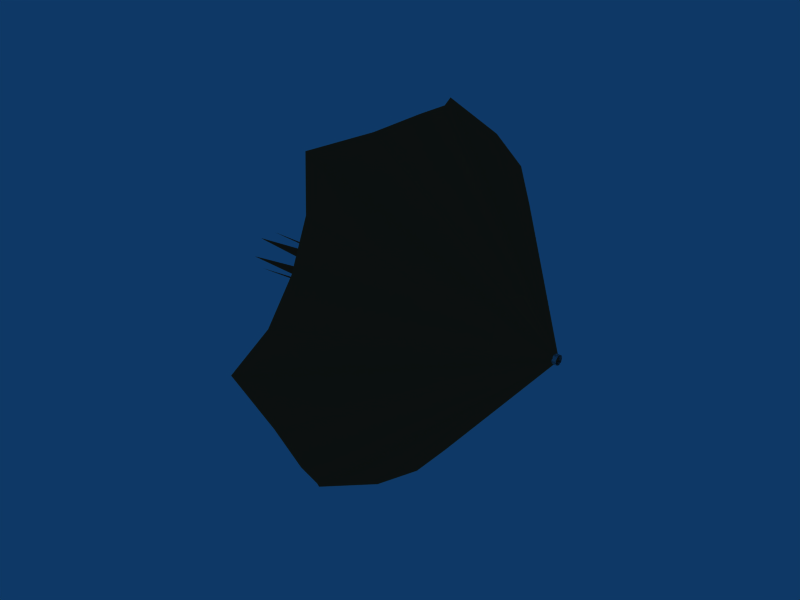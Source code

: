 # Source: winchrope.blend  (saved by Blender 2.49.2; exported with 4.5.12 LTS)
import bpy
from mathutils import Matrix  # noqa: F401  (used for matrix-valued properties, if any)

bpy.ops.wm.read_factory_settings(use_empty=True)
scene = bpy.context.scene
scene.name = 'Scene'

# ---- collections
col_collection_1 = bpy.data.collections.new('Collection 1'); scene.collection.children.link(col_collection_1)

# ---- materials (node trees are filled in below, after node groups)
mat_material_010 = bpy.data.materials.new('Material.010')
mat_material_010.alpha_threshold = 0.0
mat_material_010.diffuse_color = (0.8, 0.2915, 0.1584, 1.0)
mat_material_010.roughness = 0.5
mat_material_010.line_color = (0.0, 0.0, 0.0, 1.0)

# ---- material node trees

# ---- world
world_world = bpy.data.worlds.new('World'); scene.world = world_world
world_world.color = (0.05656, 0.2208, 0.4)
world_world.use_sun_shadow = False
world_world.sun_shadow_jitter_overblur = 0.0
world_world.cycles.sampling_method = 'MANUAL'
world_world.cycles.sample_map_resolution = 256

# ---- meshes
me_parachute_closed = bpy.data.meshes.new('parachute_closed')
me_parachute_closed.from_pydata([(-1.44, 0.04, 0.06928), (-1.21, 0.01974, 0.07349), (-1.133, 6.111e-09, 0.07593), (-1.21, -0.01974, 0.07349), (-1.44, -0.04, 0.06928), (0.0, 0.0, 0.0), (-0.72, 0.02, 0.03464), (-0.6263, 0.01027, 0.03832), (-0.5866, 3.125e-09, 0.03966), (-0.6263, -0.01027, 0.03832), (-0.72, -0.02, 0.03464), (-1.08, 0.03, 0.05196), (-0.36, 0.01, 0.01732), (-0.938, 0.01538, 0.05737), (-0.3131, 0.005135, 0.01916), (-0.8786, 4.56e-09, 0.05938), (-0.2933, 1.551e-09, 0.01983), (-0.938, -0.01538, 0.05737), (-0.3131, -0.005135, 0.01916), (-1.08, -0.03, 0.05196), (-0.36, -0.01, 0.01732), (-0.36, 0.01, 0.01732), (-1.08, 0.03, 0.05196), (-0.3131, 0.01402, 0.01403), (-0.938, 0.042, 0.042), (-0.2933, 0.01717, 0.009915), (-0.8786, 0.05142, 0.02969), (-0.3131, 0.01916, 0.005132), (-0.938, 0.05737, 0.01537), (-0.36, 0.02, 1.112e-09), (-1.08, 0.06, 3.853e-09), (-0.72, 0.02, 0.03464), (-0.6263, 0.02805, 0.02805), (-0.5866, 0.03435, 0.01983), (-0.6263, 0.03832, 0.01026), (-0.72, 0.04, 2.224e-09), (0.0, 0.0, 0.0), (-1.44, 0.04, 0.06928), (-1.21, 0.05378, 0.05384), (-1.133, 0.06575, 0.03796), (-1.21, 0.07352, 0.01965), (-1.44, 0.08, 4.449e-09), (-1.44, 0.04, -0.06928), (-1.21, 0.05378, -0.05384), (-1.133, 0.06575, -0.03796), (-1.21, 0.07352, -0.01965), (-1.44, 0.08, -1.303e-08), (0.0, 0.0, 0.0), (-0.72, 0.02, -0.03464), (-0.6263, 0.02805, -0.02805), (-0.5866, 0.03435, -0.01983), (-0.6263, 0.03832, -0.01026), (-0.72, 0.04, -6.514e-09), (-1.08, 0.03, -0.05196), (-0.36, 0.01, -0.01732), (-0.938, 0.042, -0.042), (-0.3131, 0.01402, -0.01403), (-0.8786, 0.05142, -0.02969), (-0.2933, 0.01717, -0.009915), (-0.938, 0.05737, -0.01537), (-0.3131, 0.01916, -0.005132), (-1.08, 0.06, -9.175e-09), (-0.36, 0.02, -3.257e-09), (-0.36, 0.01, -0.01732), (-1.08, 0.03, -0.05196), (-0.3131, 0.005135, -0.01916), (-0.938, 0.01538, -0.05737), (-0.2933, -1.042e-09, -0.01983), (-0.8786, -3.941e-09, -0.05938), (-0.3131, -0.005135, -0.01916), (-0.938, -0.01538, -0.05737), (-0.36, -0.01, -0.01732), (-1.08, -0.03, -0.05196), (-0.72, 0.02, -0.03464), (-0.6263, 0.01027, -0.03832), (-0.5866, -2.193e-09, -0.03966), (-0.6263, -0.01027, -0.03832), (-0.72, -0.02, -0.03464), (0.0, 0.0, 0.0), (-1.44, 0.04, -0.06928), (-1.21, 0.01974, -0.07349), (-1.133, -4.311e-09, -0.07593), (-1.21, -0.01974, -0.07349), (-1.44, -0.04, -0.06928), (-1.44, -0.08, -6.514e-09), (-1.21, -0.07352, -0.01965), (-1.133, -0.06575, -0.03796), (-1.21, -0.05378, -0.05384), (-1.44, -0.04, -0.06928), (0.0, 0.0, 0.0), (-0.72, -0.04, -3.257e-09), (-0.6263, -0.03832, -0.01026), (-0.5866, -0.03435, -0.01983), (-0.6263, -0.02805, -0.02805), (-0.72, -0.02, -0.03464), (-1.08, -0.06, -5.918e-09), (-0.36, -0.02, -1.628e-09), (-0.938, -0.05737, -0.01537), (-0.3131, -0.01916, -0.005132), (-0.8786, -0.05142, -0.02969), (-0.2933, -0.01717, -0.009915), (-0.938, -0.042, -0.042), (-0.3131, -0.01402, -0.01403), (-1.08, -0.03, -0.05196), (-0.36, -0.01, -0.01732), (-0.36, -0.02, 2.821e-09), (-1.08, -0.06, 7.429e-09), (-0.3131, -0.01916, 0.005132), (-0.938, -0.05737, 0.01537), (-0.2933, -0.01717, 0.009915), (-0.8786, -0.05142, 0.02969), (-0.3131, -0.01402, 0.01403), (-0.938, -0.042, 0.042), (-0.36, -0.01, 0.01732), (-1.08, -0.03, 0.05196), (-0.72, -0.04, 5.641e-09), (-0.6263, -0.03832, 0.01026), (-0.5866, -0.03435, 0.01983), (-0.6263, -0.02805, 0.02805), (-0.72, -0.02, 0.03464), (0.0, 0.0, 0.0), (-1.44, -0.08, 1.128e-08), (-1.21, -0.07352, 0.01965), (-1.133, -0.06575, 0.03796), (-1.21, -0.05378, 0.05384), (-1.44, -0.04, 0.06928)], [], [(12, 5, 14), (6, 12, 14, 7), (0, 11, 13, 1), (11, 6, 7, 13), (14, 5, 16), (7, 14, 16, 8), (1, 13, 15, 2), (13, 7, 8, 15), (16, 5, 18), (8, 16, 18, 9), (2, 15, 17, 3), (15, 8, 9, 17), (18, 5, 20), (9, 18, 20, 10), (3, 17, 19, 4), (17, 9, 10, 19), (24, 32, 31, 22), (38, 24, 22, 37), (32, 23, 21, 31), (23, 36, 21), (26, 33, 32, 24), (39, 26, 24, 38), (33, 25, 23, 32), (25, 36, 23), (28, 34, 33, 26), (40, 28, 26, 39), (34, 27, 25, 33), (27, 36, 25), (30, 35, 34, 28), (41, 30, 28, 40), (35, 29, 27, 34), (29, 36, 27), (54, 47, 56), (48, 54, 56, 49), (42, 53, 55, 43), (53, 48, 49, 55), (56, 47, 58), (49, 56, 58, 50), (43, 55, 57, 44), (55, 49, 50, 57), (58, 47, 60), (50, 58, 60, 51), (44, 57, 59, 45), (57, 50, 51, 59), (60, 47, 62), (51, 60, 62, 52), (45, 59, 61, 46), (59, 51, 52, 61), (66, 74, 73, 64), (80, 66, 64, 79), (74, 65, 63, 73), (65, 78, 63), (68, 75, 74, 66), (81, 68, 66, 80), (75, 67, 65, 74), (67, 78, 65), (70, 76, 75, 68), (82, 70, 68, 81), (76, 69, 67, 75), (69, 78, 67), (72, 77, 76, 70), (83, 72, 70, 82), (77, 71, 69, 76), (71, 78, 69), (96, 89, 98), (90, 96, 98, 91), (84, 95, 97, 85), (95, 90, 91, 97), (98, 89, 100), (91, 98, 100, 92), (85, 97, 99, 86), (97, 91, 92, 99), (100, 89, 102), (92, 100, 102, 93), (86, 99, 101, 87), (99, 92, 93, 101), (102, 89, 104), (93, 102, 104, 94), (87, 101, 103, 88), (101, 93, 94, 103), (108, 116, 115, 106), (122, 108, 106, 121), (116, 107, 105, 115), (107, 120, 105), (110, 117, 116, 108), (123, 110, 108, 122), (117, 109, 107, 116), (109, 120, 107), (112, 118, 117, 110), (124, 112, 110, 123), (118, 111, 109, 117), (111, 120, 109), (114, 119, 118, 112), (125, 114, 112, 124), (119, 113, 111, 118), (113, 120, 111)])
me_parachute_closed.polygons.foreach_set('use_smooth', [0, 0, 0, 0, 0, 1, 1, 1, 0, 1, 1, 1, 0, 0, 0, 0, 0, 0, 0, 0, 1, 1, 1, 0, 1, 1, 1, 0, 0, 0, 0, 0, 0, 0, 0, 0, 0, 1, 1, 1, 0, 1, 1, 1, 0, 0, 0, 0, 0, 0, 0, 0, 1, 1, 1, 0, 1, 1, 1, 0, 0, 0, 0, 0, 0, 0, 0, 0, 0, 1, 1, 1, 0, 1, 1, 1, 0, 0, 0, 0, 0, 0, 0, 0, 1, 1, 1, 0, 1, 1, 1, 0, 0, 0, 0, 0])
me_parachute_closed.materials.append(mat_material_010)
me_parachute_closed.use_remesh_preserve_volume = False
me_parachute_closed.use_remesh_preserve_attributes = False
me_parachute_closed.use_mirror_vertex_groups = False
me_parachute_closed.update()
me_winchrope = bpy.data.meshes.new('winchrope')
me_winchrope.from_pydata([(9.313e-10, 0.01414, -0.01414), (0.0, 0.005176, -0.01932), (0.0, -0.005176, -0.01932), (9.313e-10, -0.01414, -0.01414), (0.0, -0.01932, -0.005176), (0.0, -0.01932, 0.005176), (-9.313e-10, -0.01414, 0.01414), (0.0, -0.005176, 0.01932), (0.0, 0.005176, 0.01932), (-9.313e-10, 0.01414, 0.01414), (0.0, 0.01932, 0.005176), (0.0, 0.01932, -0.005176), (-1.0, 0.01414, -0.01414), (-1.0, 0.005176, -0.01932), (-1.0, -0.005176, -0.01932), (-1.0, -0.01414, -0.01414), (-1.0, -0.01932, -0.005176), (-1.0, -0.01932, 0.005176), (-1.0, -0.01414, 0.01414), (-1.0, -0.005176, 0.01932), (-1.0, 0.005176, 0.01932), (-1.0, 0.01414, 0.01414), (-1.0, 0.01932, 0.005176), (-1.0, 0.01932, -0.005176)], [], [(1, 0, 12, 13), (1, 2, 14, 13), (2, 3, 15, 14), (4, 3, 15, 16), (4, 5, 17, 16), (5, 6, 18, 17), (6, 7, 19, 18), (8, 7, 19, 20), (8, 9, 21, 20), (9, 10, 22, 21), (10, 11, 23, 22), (11, 0, 12, 23)])
me_winchrope.polygons.foreach_set('use_smooth', [True] * 12)
me_winchrope.use_remesh_preserve_volume = False
me_winchrope.use_remesh_preserve_attributes = False
me_winchrope.use_mirror_vertex_groups = False
me_winchrope.update()
me_parachute_open = bpy.data.meshes.new('parachute_open')
me_parachute_open.from_pydata([(-0.8, 0.4, 0.6928), (-0.6721, 0.1974, 0.7349), (-0.6295, 6.111e-08, 0.7593), (-0.6721, -0.1974, 0.7349), (-0.8, -0.4, 0.6928), (0.0, 0.0, 0.0), (-0.4, 0.2, 0.3464), (-0.3479, 0.1027, 0.3832), (-0.3259, 3.125e-08, 0.3966), (-0.3479, -0.1027, 0.3832), (-0.4, -0.2, 0.3464), (-0.6, 0.3, 0.5196), (-0.2, 0.1, 0.1732), (-0.5211, 0.1538, 0.5737), (-0.174, 0.05135, 0.1916), (-0.4881, 4.56e-08, 0.5938), (-0.1629, 1.551e-08, 0.1983), (-0.5211, -0.1538, 0.5737), (-0.174, -0.05135, 0.1916), (-0.6, -0.3, 0.5196), (-0.2, -0.1, 0.1732), (-0.2, 0.1, 0.1732), (-0.6, 0.3, 0.5196), (-0.174, 0.1402, 0.1403), (-0.5211, 0.42, 0.42), (-0.1629, 0.1717, 0.09915), (-0.4881, 0.5142, 0.2969), (-0.174, 0.1916, 0.05132), (-0.5211, 0.5737, 0.1537), (-0.2, 0.2, 1.112e-08), (-0.6, 0.6, 3.853e-08), (-0.4, 0.2, 0.3464), (-0.3479, 0.2805, 0.2805), (-0.3259, 0.3435, 0.1983), (-0.3479, 0.3832, 0.1026), (-0.4, 0.4, 2.224e-08), (0.0, 0.0, 0.0), (-0.8, 0.4, 0.6928), (-0.6721, 0.5378, 0.5384), (-0.6295, 0.6575, 0.3796), (-0.6721, 0.7352, 0.1965), (-0.8, 0.8, 4.449e-08), (-0.8, 0.4, -0.6928), (-0.6721, 0.5378, -0.5384), (-0.6295, 0.6575, -0.3796), (-0.6721, 0.7352, -0.1965), (-0.8, 0.8, -1.303e-07), (0.0, 0.0, 0.0), (-0.4, 0.2, -0.3464), (-0.3479, 0.2805, -0.2805), (-0.3259, 0.3435, -0.1983), (-0.3479, 0.3832, -0.1026), (-0.4, 0.4, -6.514e-08), (-0.6, 0.3, -0.5196), (-0.2, 0.1, -0.1732), (-0.5211, 0.42, -0.42), (-0.174, 0.1402, -0.1403), (-0.4881, 0.5142, -0.2969), (-0.1629, 0.1717, -0.09915), (-0.5211, 0.5737, -0.1537), (-0.174, 0.1916, -0.05132), (-0.6, 0.6, -9.175e-08), (-0.2, 0.2, -3.257e-08), (-0.2, 0.1, -0.1732), (-0.6, 0.3, -0.5196), (-0.174, 0.05135, -0.1916), (-0.5211, 0.1538, -0.5737), (-0.1629, -1.042e-08, -0.1983), (-0.4881, -3.941e-08, -0.5938), (-0.174, -0.05135, -0.1916), (-0.5211, -0.1538, -0.5737), (-0.2, -0.1, -0.1732), (-0.6, -0.3, -0.5196), (-0.4, 0.2, -0.3464), (-0.3479, 0.1027, -0.3832), (-0.3259, -2.193e-08, -0.3966), (-0.3479, -0.1027, -0.3832), (-0.4, -0.2, -0.3464), (0.0, 0.0, 0.0), (-0.8, 0.4, -0.6928), (-0.6721, 0.1974, -0.7349), (-0.6295, -4.311e-08, -0.7593), (-0.6721, -0.1974, -0.7349), (-0.8, -0.4, -0.6928), (-0.8, -0.8, -6.514e-08), (-0.6721, -0.7352, -0.1965), (-0.6295, -0.6575, -0.3796), (-0.6721, -0.5378, -0.5384), (-0.8, -0.4, -0.6928), (0.0, 0.0, 0.0), (-0.4, -0.4, -3.257e-08), (-0.3479, -0.3832, -0.1026), (-0.3259, -0.3435, -0.1983), (-0.3479, -0.2805, -0.2805), (-0.4, -0.2, -0.3464), (-0.6, -0.6, -5.918e-08), (-0.2, -0.2, -1.628e-08), (-0.5211, -0.5737, -0.1537), (-0.174, -0.1916, -0.05132), (-0.4881, -0.5142, -0.2969), (-0.1629, -0.1717, -0.09915), (-0.5211, -0.42, -0.42), (-0.174, -0.1402, -0.1403), (-0.6, -0.3, -0.5196), (-0.2, -0.1, -0.1732), (-0.2, -0.2, 2.821e-08), (-0.6, -0.6, 7.429e-08), (-0.174, -0.1916, 0.05132), (-0.5211, -0.5737, 0.1537), (-0.1629, -0.1717, 0.09915), (-0.4881, -0.5142, 0.2969), (-0.174, -0.1402, 0.1403), (-0.5211, -0.42, 0.42), (-0.2, -0.1, 0.1732), (-0.6, -0.3, 0.5196), (-0.4, -0.4, 5.641e-08), (-0.3479, -0.3832, 0.1026), (-0.3259, -0.3435, 0.1983), (-0.3479, -0.2805, 0.2805), (-0.4, -0.2, 0.3464), (0.0, 0.0, 0.0), (-0.8, -0.8, 1.128e-07), (-0.6721, -0.7352, 0.1965), (-0.6295, -0.6575, 0.3796), (-0.6721, -0.5378, 0.5384), (-0.8, -0.4, 0.6928)], [], [(12, 5, 14), (6, 12, 14, 7), (0, 11, 13, 1), (11, 6, 7, 13), (14, 5, 16), (7, 14, 16, 8), (1, 13, 15, 2), (13, 7, 8, 15), (16, 5, 18), (8, 16, 18, 9), (2, 15, 17, 3), (15, 8, 9, 17), (18, 5, 20), (9, 18, 20, 10), (3, 17, 19, 4), (17, 9, 10, 19), (24, 32, 31, 22), (38, 24, 22, 37), (32, 23, 21, 31), (23, 36, 21), (26, 33, 32, 24), (39, 26, 24, 38), (33, 25, 23, 32), (25, 36, 23), (28, 34, 33, 26), (40, 28, 26, 39), (34, 27, 25, 33), (27, 36, 25), (30, 35, 34, 28), (41, 30, 28, 40), (35, 29, 27, 34), (29, 36, 27), (54, 47, 56), (48, 54, 56, 49), (42, 53, 55, 43), (53, 48, 49, 55), (56, 47, 58), (49, 56, 58, 50), (43, 55, 57, 44), (55, 49, 50, 57), (58, 47, 60), (50, 58, 60, 51), (44, 57, 59, 45), (57, 50, 51, 59), (60, 47, 62), (51, 60, 62, 52), (45, 59, 61, 46), (59, 51, 52, 61), (66, 74, 73, 64), (80, 66, 64, 79), (74, 65, 63, 73), (65, 78, 63), (68, 75, 74, 66), (81, 68, 66, 80), (75, 67, 65, 74), (67, 78, 65), (70, 76, 75, 68), (82, 70, 68, 81), (76, 69, 67, 75), (69, 78, 67), (72, 77, 76, 70), (83, 72, 70, 82), (77, 71, 69, 76), (71, 78, 69), (96, 89, 98), (90, 96, 98, 91), (84, 95, 97, 85), (95, 90, 91, 97), (98, 89, 100), (91, 98, 100, 92), (85, 97, 99, 86), (97, 91, 92, 99), (100, 89, 102), (92, 100, 102, 93), (86, 99, 101, 87), (99, 92, 93, 101), (102, 89, 104), (93, 102, 104, 94), (87, 101, 103, 88), (101, 93, 94, 103), (108, 116, 115, 106), (122, 108, 106, 121), (116, 107, 105, 115), (107, 120, 105), (110, 117, 116, 108), (123, 110, 108, 122), (117, 109, 107, 116), (109, 120, 107), (112, 118, 117, 110), (124, 112, 110, 123), (118, 111, 109, 117), (111, 120, 109), (114, 119, 118, 112), (125, 114, 112, 124), (119, 113, 111, 118), (113, 120, 111)])
me_parachute_open.polygons.foreach_set('use_smooth', [0, 0, 0, 0, 0, 1, 1, 1, 0, 1, 1, 1, 0, 0, 0, 0, 0, 0, 0, 0, 1, 1, 1, 0, 1, 1, 1, 0, 0, 0, 0, 0, 0, 0, 0, 0, 0, 1, 1, 1, 0, 1, 1, 1, 0, 0, 0, 0, 0, 0, 0, 0, 1, 1, 1, 0, 1, 1, 1, 0, 0, 0, 0, 0, 0, 0, 0, 0, 0, 1, 1, 1, 0, 1, 1, 1, 0, 0, 0, 0, 0, 0, 0, 0, 1, 1, 1, 0, 1, 1, 1, 0, 0, 0, 0, 0])
me_parachute_open.materials.append(mat_material_010)
me_parachute_open.use_remesh_preserve_volume = False
me_parachute_open.use_remesh_preserve_attributes = False
me_parachute_open.use_mirror_vertex_groups = False
me_parachute_open.update()

# ---- objects
ob_parachute_closed = bpy.data.objects.new('parachute_closed', me_parachute_closed)
ob_winchrope = bpy.data.objects.new('winchrope', me_winchrope)
ob_parachute_open = bpy.data.objects.new('parachute_open', me_parachute_open)

# ---- transforms, parenting, visibility, modifiers, constraints
ob_parachute_closed.location = (0.0, 0.0, 0.0)
ob_parachute_closed.lock_rotations_4d = False
ob_parachute_closed.empty_display_type = 'ARROWS'
ob_parachute_closed.lineart.crease_threshold = 0.0
ob_winchrope.location = (0.0, 0.0, 0.0)
ob_winchrope.lock_rotations_4d = False
ob_winchrope.empty_display_type = 'ARROWS'
ob_winchrope.lineart.crease_threshold = 0.0
ob_parachute_open.location = (0.0, 0.0, 0.0)
ob_parachute_open.lock_rotations_4d = False
ob_parachute_open.empty_display_type = 'ARROWS'
ob_parachute_open.lineart.crease_threshold = 0.0

# ---- collection membership
col_collection_1.objects.link(ob_parachute_closed)
col_collection_1.objects.link(ob_winchrope)
col_collection_1.objects.link(ob_parachute_open)

# ---- scene / render settings (as saved in the file)
scene.frame_start = 1; scene.frame_end = 250; scene.frame_set(1)
scene.render.engine = 'BLENDER_EEVEE_NEXT'
scene.render.image_settings.file_format = 'JPEG'
scene.render.image_settings.color_mode = 'RGB'
scene.render.image_settings.compression = 90
scene.render.resolution_x = 800
scene.render.resolution_y = 600
scene.render.pixel_aspect_x = 100.0
scene.render.pixel_aspect_y = 100.0
scene.render.fps = 25
scene.render.dither_intensity = 0.0
scene.render.use_compositing = False
scene.render.use_sequencer = False
scene.render.bake_margin = 2
scene.render.bake_bias = 0.0
scene.render.use_stamp_time = False
scene.render.use_stamp_date = False
scene.render.use_stamp_frame = False
scene.render.use_stamp_camera = False
scene.render.use_stamp_scene = False
scene.render.use_stamp_filename = False
scene.render.use_stamp_render_time = False
scene.render.stamp_font_size = 0
scene.cycles.use_denoising = False
scene.cycles.samples = 10
scene.cycles.sampling_pattern = 'TABULATED_SOBOL'
scene.cycles.light_sampling_threshold = 0.0
scene.cycles.use_adaptive_sampling = False
scene.cycles.use_light_tree = False
scene.cycles.blur_glossy = 0.0
scene.cycles.volume_bounces = 1
scene.cycles.pixel_filter_type = 'GAUSSIAN'
scene.cycles.sample_clamp_indirect = 0.0
scene.view_settings.view_transform = 'Raw'
bpy.context.view_layer.update()

# ---- added for rendering (the .blend has no active camera): camera
cam_auto = bpy.data.cameras.new('AutoCamera')
cam_auto.lens = 50.0
cam_auto.sensor_width = 36.0
cam_auto.clip_end = 1000.0
ob_auto_camera = bpy.data.objects.new('AutoCamera', cam_auto)
scene.collection.objects.link(ob_auto_camera)
ob_auto_camera.location = (1.71731, -2.92477, 1.94985)
ob_auto_camera.rotation_euler = (1.09748, -7.21219e-08, 0.694738)
scene.camera = ob_auto_camera
bpy.context.view_layer.update()
